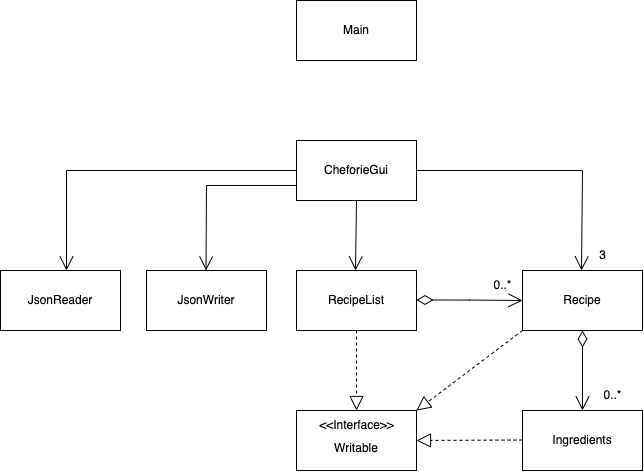

The diagram above was exported from draw.io. Its source (the exported page's mxGraphModel, read from the mxfile embedded in the PNG):
<mxGraphModel dx="1080" dy="813" grid="1" gridSize="10" guides="1" tooltips="1" connect="1" arrows="1" fold="1" page="1" pageScale="1" pageWidth="827" pageHeight="1169" math="0" shadow="0">
  <root>
    <mxCell id="WIyWlLk6GJQsqaUBKTNV-0" />
    <mxCell id="WIyWlLk6GJQsqaUBKTNV-1" parent="WIyWlLk6GJQsqaUBKTNV-0" />
    <mxCell id="SPyBdSWS-T39Lzl2pXZ--0" value="Main" style="rounded=0;whiteSpace=wrap;html=1;" parent="WIyWlLk6GJQsqaUBKTNV-1" vertex="1">
      <mxGeometry x="389" y="40" width="120" height="60" as="geometry" />
    </mxCell>
    <mxCell id="SPyBdSWS-T39Lzl2pXZ--1" value="CheforieGui" style="whiteSpace=wrap;html=1;rounded=0;" parent="WIyWlLk6GJQsqaUBKTNV-1" vertex="1">
      <mxGeometry x="389" y="180" width="120" height="60" as="geometry" />
    </mxCell>
    <mxCell id="SPyBdSWS-T39Lzl2pXZ--3" value="RecipeList" style="whiteSpace=wrap;html=1;rounded=0;" parent="WIyWlLk6GJQsqaUBKTNV-1" vertex="1">
      <mxGeometry x="389" y="310" width="120" height="60" as="geometry" />
    </mxCell>
    <mxCell id="SPyBdSWS-T39Lzl2pXZ--5" value="Recipe" style="whiteSpace=wrap;html=1;rounded=0;" parent="WIyWlLk6GJQsqaUBKTNV-1" vertex="1">
      <mxGeometry x="615" y="310" width="120" height="60" as="geometry" />
    </mxCell>
    <mxCell id="BTrN4gAvPnMeXn4liEIG-3" value="0..*" style="text;html=1;align=center;verticalAlign=middle;resizable=0;points=[];autosize=1;strokeColor=none;fillColor=none;" vertex="1" parent="WIyWlLk6GJQsqaUBKTNV-1">
      <mxGeometry x="575" y="310" width="40" height="30" as="geometry" />
    </mxCell>
    <mxCell id="BTrN4gAvPnMeXn4liEIG-4" value="Ingredients" style="whiteSpace=wrap;html=1;rounded=0;" vertex="1" parent="WIyWlLk6GJQsqaUBKTNV-1">
      <mxGeometry x="615" y="450" width="120" height="60" as="geometry" />
    </mxCell>
    <mxCell id="BTrN4gAvPnMeXn4liEIG-6" value="0..*" style="text;html=1;align=center;verticalAlign=middle;resizable=0;points=[];autosize=1;strokeColor=none;fillColor=none;" vertex="1" parent="WIyWlLk6GJQsqaUBKTNV-1">
      <mxGeometry x="685" y="420" width="40" height="30" as="geometry" />
    </mxCell>
    <mxCell id="BTrN4gAvPnMeXn4liEIG-7" value="&lt;br&gt;Writable" style="whiteSpace=wrap;html=1;rounded=0;" vertex="1" parent="WIyWlLk6GJQsqaUBKTNV-1">
      <mxGeometry x="389" y="450" width="120" height="60" as="geometry" />
    </mxCell>
    <mxCell id="BTrN4gAvPnMeXn4liEIG-9" value="" style="endArrow=block;dashed=1;endFill=0;endSize=12;html=1;rounded=0;entryX=0.5;entryY=0;entryDx=0;entryDy=0;" edge="1" parent="WIyWlLk6GJQsqaUBKTNV-1" target="BTrN4gAvPnMeXn4liEIG-7">
      <mxGeometry width="160" relative="1" as="geometry">
        <mxPoint x="449" y="370" as="sourcePoint" />
        <mxPoint x="449" y="430" as="targetPoint" />
      </mxGeometry>
    </mxCell>
    <mxCell id="BTrN4gAvPnMeXn4liEIG-10" value="" style="endArrow=block;dashed=1;endFill=0;endSize=12;html=1;rounded=0;entryX=1;entryY=0;entryDx=0;entryDy=0;exitX=0;exitY=1;exitDx=0;exitDy=0;" edge="1" parent="WIyWlLk6GJQsqaUBKTNV-1" source="SPyBdSWS-T39Lzl2pXZ--5" target="BTrN4gAvPnMeXn4liEIG-7">
      <mxGeometry width="160" relative="1" as="geometry">
        <mxPoint x="575" y="370" as="sourcePoint" />
        <mxPoint x="575" y="450" as="targetPoint" />
      </mxGeometry>
    </mxCell>
    <mxCell id="BTrN4gAvPnMeXn4liEIG-11" value="" style="endArrow=block;dashed=1;endFill=0;endSize=12;html=1;rounded=0;entryX=1;entryY=0.5;entryDx=0;entryDy=0;" edge="1" parent="WIyWlLk6GJQsqaUBKTNV-1" target="BTrN4gAvPnMeXn4liEIG-7">
      <mxGeometry width="160" relative="1" as="geometry">
        <mxPoint x="615" y="479.5" as="sourcePoint" />
        <mxPoint x="529" y="479.5" as="targetPoint" />
      </mxGeometry>
    </mxCell>
    <mxCell id="BTrN4gAvPnMeXn4liEIG-14" value="3" style="text;html=1;align=center;verticalAlign=middle;resizable=0;points=[];autosize=1;strokeColor=none;fillColor=none;" vertex="1" parent="WIyWlLk6GJQsqaUBKTNV-1">
      <mxGeometry x="680" y="280" width="30" height="30" as="geometry" />
    </mxCell>
    <mxCell id="BTrN4gAvPnMeXn4liEIG-15" value="" style="endArrow=open;html=1;endSize=12;startArrow=diamondThin;startSize=14;startFill=0;edgeStyle=orthogonalEdgeStyle;align=left;verticalAlign=bottom;rounded=0;entryX=0;entryY=0.5;entryDx=0;entryDy=0;" edge="1" parent="WIyWlLk6GJQsqaUBKTNV-1" target="SPyBdSWS-T39Lzl2pXZ--5">
      <mxGeometry x="-1" y="3" relative="1" as="geometry">
        <mxPoint x="509" y="339.5" as="sourcePoint" />
        <mxPoint x="619" y="339.5" as="targetPoint" />
      </mxGeometry>
    </mxCell>
    <mxCell id="BTrN4gAvPnMeXn4liEIG-16" value="" style="endArrow=open;html=1;endSize=12;startArrow=diamondThin;startSize=14;startFill=0;edgeStyle=orthogonalEdgeStyle;align=left;verticalAlign=bottom;rounded=0;entryX=0.5;entryY=0;entryDx=0;entryDy=0;exitX=0.5;exitY=1;exitDx=0;exitDy=0;" edge="1" parent="WIyWlLk6GJQsqaUBKTNV-1" source="SPyBdSWS-T39Lzl2pXZ--5" target="BTrN4gAvPnMeXn4liEIG-4">
      <mxGeometry x="-1" y="3" relative="1" as="geometry">
        <mxPoint x="665" y="390" as="sourcePoint" />
        <mxPoint x="748" y="410" as="targetPoint" />
      </mxGeometry>
    </mxCell>
    <mxCell id="BTrN4gAvPnMeXn4liEIG-17" value="&amp;lt;&amp;lt;Interface&amp;gt;&amp;gt;" style="text;html=1;align=center;verticalAlign=middle;resizable=0;points=[];autosize=1;strokeColor=none;fillColor=none;" vertex="1" parent="WIyWlLk6GJQsqaUBKTNV-1">
      <mxGeometry x="399" y="450" width="100" height="30" as="geometry" />
    </mxCell>
    <mxCell id="BTrN4gAvPnMeXn4liEIG-26" value="" style="endArrow=open;endFill=1;endSize=12;html=1;rounded=0;entryX=0.5;entryY=0;entryDx=0;entryDy=0;exitX=0.5;exitY=1;exitDx=0;exitDy=0;" edge="1" parent="WIyWlLk6GJQsqaUBKTNV-1" source="SPyBdSWS-T39Lzl2pXZ--1">
      <mxGeometry width="160" relative="1" as="geometry">
        <mxPoint x="448" y="250" as="sourcePoint" />
        <mxPoint x="448" y="310" as="targetPoint" />
      </mxGeometry>
    </mxCell>
    <mxCell id="BTrN4gAvPnMeXn4liEIG-27" value="" style="endArrow=open;endFill=1;endSize=12;html=1;rounded=0;exitX=1;exitY=0.5;exitDx=0;exitDy=0;entryX=0.5;entryY=0;entryDx=0;entryDy=0;" edge="1" parent="WIyWlLk6GJQsqaUBKTNV-1" source="SPyBdSWS-T39Lzl2pXZ--1">
      <mxGeometry width="160" relative="1" as="geometry">
        <mxPoint x="674" y="230" as="sourcePoint" />
        <mxPoint x="674" y="310" as="targetPoint" />
        <Array as="points">
          <mxPoint x="675" y="210" />
        </Array>
      </mxGeometry>
    </mxCell>
    <mxCell id="BTrN4gAvPnMeXn4liEIG-28" value="JsonReader" style="whiteSpace=wrap;html=1;rounded=0;" vertex="1" parent="WIyWlLk6GJQsqaUBKTNV-1">
      <mxGeometry x="93" y="310" width="120" height="60" as="geometry" />
    </mxCell>
    <mxCell id="BTrN4gAvPnMeXn4liEIG-29" value="JsonWriter" style="whiteSpace=wrap;html=1;rounded=0;" vertex="1" parent="WIyWlLk6GJQsqaUBKTNV-1">
      <mxGeometry x="239" y="310" width="120" height="60" as="geometry" />
    </mxCell>
    <mxCell id="BTrN4gAvPnMeXn4liEIG-30" value="" style="endArrow=open;endFill=1;endSize=12;html=1;rounded=0;entryX=0.5;entryY=0;entryDx=0;entryDy=0;exitX=0;exitY=0.75;exitDx=0;exitDy=0;" edge="1" parent="WIyWlLk6GJQsqaUBKTNV-1" source="SPyBdSWS-T39Lzl2pXZ--1">
      <mxGeometry width="160" relative="1" as="geometry">
        <mxPoint x="359" y="250" as="sourcePoint" />
        <mxPoint x="298.5" y="310" as="targetPoint" />
        <Array as="points">
          <mxPoint x="299" y="225" />
        </Array>
      </mxGeometry>
    </mxCell>
    <mxCell id="BTrN4gAvPnMeXn4liEIG-31" value="" style="endArrow=open;endFill=1;endSize=12;html=1;rounded=0;entryX=0.5;entryY=0;entryDx=0;entryDy=0;exitX=0;exitY=0.5;exitDx=0;exitDy=0;" edge="1" parent="WIyWlLk6GJQsqaUBKTNV-1" source="SPyBdSWS-T39Lzl2pXZ--1">
      <mxGeometry width="160" relative="1" as="geometry">
        <mxPoint x="249.5" y="240" as="sourcePoint" />
        <mxPoint x="159" y="310" as="targetPoint" />
        <Array as="points">
          <mxPoint x="159" y="210" />
        </Array>
      </mxGeometry>
    </mxCell>
  </root>
</mxGraphModel>